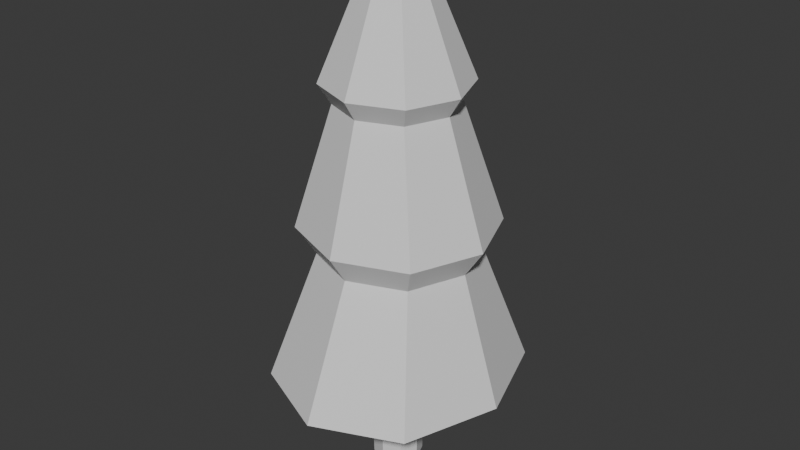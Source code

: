 # Source: arbol_v5_auo1003.blend  (saved by Blender 4.5.90; exported with 4.5.12 LTS)
import bpy
from mathutils import Matrix  # noqa: F401  (used for matrix-valued properties, if any)

bpy.ops.wm.read_factory_settings(use_empty=True)
scene = bpy.context.scene
scene.name = 'Scene'

# ---- collections
col_collection = bpy.data.collections.new('Collection'); scene.collection.children.link(col_collection)

# ---- materials (node trees are filled in below, after node groups)
mat_rboles_004 = bpy.data.materials.new('Árboles.004')

# ---- node groups
ng_smooth_by_angle = bpy.data.node_groups.new('Smooth by Angle', 'GeometryNodeTree')
_s = ng_smooth_by_angle.interface.new_socket(name='Mesh', in_out='OUTPUT', socket_type='NodeSocketGeometry')
_s = ng_smooth_by_angle.interface.new_socket(name='Mesh', in_out='INPUT', socket_type='NodeSocketGeometry')
_s = ng_smooth_by_angle.interface.new_socket(name='Angle', in_out='INPUT', socket_type='NodeSocketFloat')
_s.subtype = 'ANGLE'
_s.default_value = 0.5236
_s.min_value = 0.0
_s.max_value = 3.142
_s.description = 'Maximum face angle for smooth edges'
_s = ng_smooth_by_angle.interface.new_socket(name='Ignore Sharpness', in_out='INPUT', socket_type='NodeSocketBool')
_s.force_non_field = True
ng_smooth_by_angle.description = 'Set the sharpness of mesh edges based on the angle between the neighboring faces'
ng_smooth_by_angle.is_modifier = True
_N = ng_smooth_by_angle.nodes; _L = ng_smooth_by_angle.links
n0 = _N.new('GeometryNodeSetShadeSmooth'); n0.name = 'Set Shade Smooth'; n0.location = (120, -80)
n0.domain = 'EDGE'
n1 = _N.new('GeometryNodeSetShadeSmooth'); n1.name = 'Set Shade Smooth.001'; n1.location = (300, -80)
n2 = _N.new('NodeGroupOutput'); n2.name = 'Group Output'; n2.location = (480, -80)
n3 = _N.new('GeometryNodeInputMeshEdgeAngle'); n3.name = 'Edge Angle'; n3.location = (-440, -240)
n4 = _N.new('NodeGroupInput'); n4.name = 'Group Input'; n4.location = (-80, -80)
n5 = _N.new('GeometryNodeInputEdgeSmooth'); n5.name = 'Is Edge Smooth'; n5.location = (-260, -120)
n6 = _N.new('GeometryNodeInputShadeSmooth'); n6.name = 'Is Shade Smooth'; n6.location = (-440, -397)
n7 = _N.new('FunctionNodeCompare'); n7.name = 'Compare'; n7.location = (-260, -260)
n7.operation = 'LESS_EQUAL'
n7.inputs[6].default_value = (0.0, 0.0, 0.0, 0.0)
n7.inputs[7].default_value = (0.0, 0.0, 0.0, 0.0)
n8 = _N.new('FunctionNodeBooleanMath'); n8.name = 'Boolean Math.001'; n8.location = (-80, -260)
n9 = _N.new('NodeGroupInput'); n9.name = 'Group Input.001'; n9.location = (-440, -329)
n10 = _N.new('NodeGroupInput'); n10.name = 'Group Input.002'; n10.location = (-259, -189)
n11 = _N.new('FunctionNodeBooleanMath'); n11.name = 'Boolean Math'; n11.location = (-80, -149)
n11.operation = 'OR'
n12 = _N.new('FunctionNodeBooleanMath'); n12.name = 'Boolean Math.002'; n12.location = (-260, -380)
n12.operation = 'OR'
n13 = _N.new('NodeGroupInput'); n13.name = 'Group Input.003'; n13.location = (-440, -460)
_L.new(n3.outputs[0], n7.inputs[0])
_L.new(n1.outputs[0], n2.inputs[0])
_L.new(n9.outputs[1], n7.inputs[1])
_L.new(n7.outputs[0], n8.inputs[0])
_L.new(n4.outputs[0], n0.inputs[0])
_L.new(n0.outputs[0], n1.inputs[0])
_L.new(n8.outputs[0], n0.inputs[2])
_L.new(n10.outputs[2], n11.inputs[1])
_L.new(n5.outputs[0], n11.inputs[0])
_L.new(n11.outputs[0], n0.inputs[1])
_L.new(n13.outputs[2], n12.inputs[1])
_L.new(n6.outputs[0], n12.inputs[0])
_L.new(n12.outputs[0], n8.inputs[1])
n2.is_active_output = True

# ---- material node trees
mat_rboles_004.use_nodes = True; mat_rboles_004.node_tree.nodes.clear()
_N = mat_rboles_004.node_tree.nodes; _L = mat_rboles_004.node_tree.links
n0 = _N.new('ShaderNodeBsdfPrincipled'); n0.name = 'Principled BSDF'; n0.location = (-200, 100)
n1 = _N.new('ShaderNodeOutputMaterial'); n1.name = 'Material Output'; n1.location = (200, 100)
_L.new(n0.outputs[0], n1.inputs[0])
n1.is_active_output = True

# ---- world
world_world = bpy.data.worlds.new('World'); scene.world = world_world
world_world.use_nodes = True; world_world.node_tree.nodes.clear()
_N = world_world.node_tree.nodes; _L = world_world.node_tree.links
n0 = _N.new('ShaderNodeOutputWorld'); n0.name = 'World Output'; n0.location = (200, 100)
n1 = _N.new('ShaderNodeBackground'); n1.name = 'Background'; n1.location = (-200, 100)
n1.inputs[0].default_value = (0.05088, 0.05088, 0.05088, 1.0)
_L.new(n1.outputs[0], n0.inputs[0])
n0.is_active_output = True
world_world.color = (0.05088, 0.05088, 0.05088)
world_world.sun_shadow_jitter_overblur = 0.0

# ---- meshes
me_cube_017 = bpy.data.meshes.new('Cube.017')
me_cube_017.from_pydata([(-0.1811, -0.166, -2.451), (-0.1787, -0.1636, -0.9567), (-0.1811, 0.1737, -2.451), (-0.1787, 0.1713, -0.9567), (0.1586, -0.166, -2.451), (0.1562, -0.1636, -0.9567), (0.1586, 0.1737, -2.451), (0.1562, 0.1713, -0.9567), (-0.2485, -0.2334, -1.139), (-0.2485, 0.2411, -1.08), (0.226, 0.2411, -1.08), (0.226, -0.2334, -1.139), (-0.8269, -0.9651, -1.257), (-0.8269, 0.9596, -1.257), (0.8702, -0.9651, -1.265), (0.8702, 0.9596, -1.265), (-0.2442, -0.2373, 3.933), (-0.2442, 0.2317, 3.933), (0.2248, -0.2373, 3.933), (0.2248, 0.2317, 3.933), (-0.9969, -0.002778, -1.274), (0.02161, 1.153, -1.279), (1.04, -0.002778, -1.283), (0.02161, -1.159, -1.279), (-0.2705, -0.002778, 4.001), (-0.009694, 0.2581, 4.001), (0.2511, -0.002778, 4.001), (-0.009694, -0.2636, 4.001), (0.02161, -0.002778, -1.32), (-0.009694, -0.002778, 4.159), (-0.2178, 0.003861, -2.455), (-0.2267, -0.2116, -0.9914), (-0.2154, 0.003861, -0.9533), (-0.2315, 0.2241, -2.413), (-0.01126, 0.2104, -2.455), (-0.01126, 0.208, -0.9533), (0.2089, 0.2241, -2.413), (0.1953, 0.003861, -2.455), (0.1928, 0.003861, -0.9533), (0.2089, -0.2164, -2.421), (-0.01126, -0.2027, -2.455), (-0.01126, -0.2002, -0.9533), (-0.2267, 0.2193, -0.9839), (0.2042, 0.2193, -0.9839), (0.2042, -0.2116, -0.9914), (-0.01126, -0.3224, -1.15), (0.315, 0.003861, -1.109), (-0.01126, 0.3301, -1.069), (-0.3375, 0.003861, -1.109), (-0.2315, -0.2164, -2.421), (-0.6681, -0.6989, 0.5261), (-1.037, 1.19, -1.068), (1.08, 1.19, -1.077), (1.08, -1.196, -1.077), (0.8823, 0.8594, 0.878), (0.8823, -0.865, 0.878), (-0.8418, -0.865, 0.878), (-0.8418, 0.8594, 0.878), (0.5106, 0.516, 2.363), (-0.5269, -0.5215, 2.363), (0.6184, -0.6308, 2.603), (-0.6377, -0.6308, 2.603), (-0.6377, 0.6253, 2.603), (0.6184, 0.6253, 2.603), (-1.037, -1.196, -1.068), (-0.6681, 0.6933, 0.5261), (0.7114, 0.6934, 0.5257), (0.7114, -0.6989, 0.5257), (0.5106, -0.5215, 2.363), (-0.5269, 0.516, 2.363), (-0.9326, -0.002778, 0.5262), (0.02161, 0.9602, 0.5259), (0.9758, -0.002778, 0.5256), (0.02162, -0.9658, 0.5259), (1.213, -0.002778, 0.878), (0.7095, -0.002778, 2.363), (-1.172, -0.002771, 0.878), (0.02027, -1.196, 0.878), (0.02027, 1.19, 0.878), (-0.00966, -0.8716, 2.603), (-0.7258, -0.002778, 2.363), (-0.008135, -0.7204, 2.363), (-0.008128, 0.7149, 2.363), (-0.00966, 0.866, 2.603), (0.8591, -0.002778, 2.603), (-0.8785, -0.002778, 2.603), (0.02161, -1.654, -1.073), (1.487, -0.002778, -1.079), (0.02161, 1.649, -1.073), (-1.444, -0.002778, -1.068), (-0.3077, 0.003861, -0.9873), (-0.01126, 0.3003, -0.9822), (0.2852, 0.003861, -0.9873), (-0.01126, -0.2926, -0.9924), (-0.01126, 0.003861, -2.464), (-0.01126, 0.003861, -0.946), (-0.3142, 0.003861, -2.417), (-0.01126, 0.3068, -2.412), (0.2916, 0.003861, -2.417), (-0.01126, -0.2991, -2.423)], [], [(8, 31, 90, 48), (31, 1, 32, 90), (90, 32, 3, 42), (48, 90, 42, 9), (9, 42, 91, 47), (42, 3, 35, 91), (91, 35, 7, 43), (47, 91, 43, 10), (10, 43, 92, 46), (43, 7, 38, 92), (92, 38, 5, 44), (46, 92, 44, 11), (11, 44, 93, 45), (44, 5, 41, 93), (93, 41, 1, 31), (45, 93, 31, 8), (2, 34, 94, 30), (34, 6, 37, 94), (94, 37, 4, 40), (30, 94, 40, 0), (7, 35, 95, 38), (35, 3, 32, 95), (95, 32, 1, 41), (38, 95, 41, 5), (8, 49, 99, 45), (36, 10, 46, 98), (11, 39, 98, 46), (33, 9, 47, 97), (10, 36, 97, 47), (49, 8, 48, 96), (9, 33, 96, 48), (0, 49, 96, 30), (30, 96, 33, 2), (2, 33, 97, 34), (34, 97, 36, 6), (6, 36, 98, 37), (37, 98, 39, 4), (4, 39, 99, 40), (39, 11, 45, 99), (40, 99, 49, 0), (70, 65, 51, 89), (71, 88, 51, 65), (57, 78, 71, 65), (57, 65, 70, 76), (71, 66, 52, 88), (72, 87, 52, 66), (54, 74, 72, 66), (78, 54, 66, 71), (53, 87, 72, 67), (74, 55, 67, 72), (55, 77, 73, 67), (64, 86, 73, 50), (81, 59, 56, 77), (22, 28, 21, 15), (22, 14, 23, 28), (20, 28, 23, 12), (21, 28, 20, 13), (85, 62, 69, 80), (80, 69, 57, 76), (82, 58, 54, 78), (54, 58, 75, 74), (77, 56, 50, 73), (69, 82, 78, 57), (79, 81, 68, 60), (59, 80, 76, 56), (70, 50, 56, 76), (73, 86, 53, 67), (68, 81, 77, 55), (61, 85, 80, 59), (63, 19, 26, 84), (83, 63, 58, 82), (27, 79, 60, 18), (24, 17, 62, 85), (62, 83, 82, 69), (84, 60, 68, 75), (63, 84, 75, 58), (61, 16, 24, 85), (26, 18, 60, 84), (27, 16, 61, 79), (19, 63, 83, 25), (24, 29, 25, 17), (24, 16, 27, 29), (26, 29, 27, 18), (25, 29, 26, 19), (25, 83, 62, 17), (64, 50, 70, 89), (86, 23, 14, 53), (53, 14, 22, 87), (52, 87, 22, 15), (52, 15, 21, 88), (86, 64, 12, 23), (51, 88, 21, 13), (51, 13, 20, 89), (12, 64, 89, 20), (79, 61, 59, 81), (75, 68, 55, 74)])
me_cube_017.polygons.foreach_set('use_smooth', [True] * 96)
_uv = me_cube_017.uv_layers.new(name='UVMap')
_uv.uv.foreach_set('vector', [0.919, 0.8801, 0.9128, 0.9025, 0.9493, 0.9228, 0.9616, 0.8938, 0.9128, 0.9025, 0.9083, 0.9128, 0.9273, 0.9412, 0.9493, 0.9228, 0.9502, 0.9215, 0.9281, 0.9409, 0.9086, 0.9126, 0.9129, 0.9028, 0.9616, 0.893, 0.9502, 0.9215, 0.9129, 0.9028, 0.9177, 0.8889, 0.9177, 0.8889, 0.9129, 0.9028, 0.8798, 0.8977, 0.8804, 0.8863, 0.9129, 0.9028, 0.9086, 0.9126, 0.8792, 0.9109, 0.8798, 0.8977, 0.8798, 0.8977, 0.8792, 0.9109, 0.8497, 0.9098, 0.8464, 0.8996, 0.8804, 0.8863, 0.8798, 0.8977, 0.8464, 0.8996, 0.8429, 0.8853, 0.8429, 0.8853, 0.8464, 0.8996, 0.8075, 0.9146, 0.7988, 0.8851, 0.8464, 0.8996, 0.8497, 0.9098, 0.8275, 0.936, 0.8075, 0.9146, 0.8082, 0.916, 0.8283, 0.9364, 0.8499, 0.91, 0.8464, 0.8993, 0.7986, 0.886, 0.8082, 0.916, 0.8464, 0.8993, 0.8423, 0.8764, 0.8423, 0.8764, 0.8464, 0.8993, 0.8798, 0.8968, 0.8809, 0.8744, 0.8464, 0.8993, 0.8499, 0.91, 0.8791, 0.9108, 0.8798, 0.8968, 0.8798, 0.8968, 0.8791, 0.9108, 0.9083, 0.9128, 0.9128, 0.9025, 0.8809, 0.8744, 0.8798, 0.8968, 0.9128, 0.9025, 0.919, 0.8801, 0.9207, 0.6521, 0.8917, 0.6507, 0.8937, 0.6092, 0.9432, 0.6279, 0.8917, 0.6507, 0.8627, 0.6493, 0.8427, 0.623, 0.8937, 0.6092, 0.8936, 0.6095, 0.8425, 0.6235, 0.8626, 0.6496, 0.8916, 0.6509, 0.9431, 0.6283, 0.8936, 0.6095, 0.8916, 0.6509, 0.9205, 0.6524, 0.8497, 0.9098, 0.8792, 0.9109, 0.8771, 0.9533, 0.8275, 0.936, 0.8792, 0.9109, 0.9086, 0.9126, 0.9281, 0.9409, 0.8771, 0.9533, 0.8771, 0.953, 0.9273, 0.9412, 0.9083, 0.9128, 0.8791, 0.9108, 0.8283, 0.9364, 0.8771, 0.953, 0.8791, 0.9108, 0.8499, 0.91, 0.919, 0.8801, 0.924, 0.662, 0.891, 0.6636, 0.8809, 0.8744, 0.8582, 0.6591, 0.8429, 0.8853, 0.7988, 0.8851, 0.8212, 0.6456, 0.8423, 0.8764, 0.8583, 0.6588, 0.821, 0.6463, 0.7986, 0.886, 0.9243, 0.6623, 0.9177, 0.8889, 0.8804, 0.8863, 0.8911, 0.6643, 0.8429, 0.8853, 0.8582, 0.6591, 0.8911, 0.6643, 0.8804, 0.8863, 0.924, 0.662, 0.919, 0.8801, 0.9616, 0.8938, 0.9623, 0.6531, 0.9177, 0.8889, 0.9243, 0.6623, 0.9624, 0.6524, 0.9616, 0.893, 0.9205, 0.6524, 0.924, 0.662, 0.9623, 0.6531, 0.9431, 0.6283, 0.9432, 0.6279, 0.9624, 0.6524, 0.9243, 0.6623, 0.9207, 0.6521, 0.9207, 0.6521, 0.9243, 0.6623, 0.8911, 0.6643, 0.8917, 0.6507, 0.8917, 0.6507, 0.8911, 0.6643, 0.8582, 0.6591, 0.8627, 0.6493, 0.8627, 0.6493, 0.8582, 0.6591, 0.8212, 0.6456, 0.8427, 0.623, 0.8425, 0.6235, 0.821, 0.6463, 0.8583, 0.6588, 0.8626, 0.6496, 0.8626, 0.6496, 0.8583, 0.6588, 0.891, 0.6636, 0.8916, 0.6509, 0.8583, 0.6588, 0.8423, 0.8764, 0.8809, 0.8744, 0.891, 0.6636, 0.8916, 0.6509, 0.891, 0.6636, 0.924, 0.662, 0.9205, 0.6524, 0.4814, 0.1807, 0.5572, 0.2749, 0.7274, 0.1649, 0.6661, 0.03578, 0.6453, 0.3678, 0.7817, 0.2372, 0.7274, 0.1649, 0.5572, 0.2749, 0.5032, 0.3183, 0.5966, 0.4146, 0.6453, 0.3678, 0.5572, 0.2749, 0.5032, 0.3183, 0.5572, 0.2749, 0.4814, 0.1807, 0.397, 0.2077, 0.6453, 0.3678, 0.7347, 0.4589, 0.8521, 0.294, 0.7817, 0.2372, 0.8242, 0.5387, 0.9779, 0.3604, 0.8521, 0.294, 0.7347, 0.4589, 0.6902, 0.5097, 0.7923, 0.6207, 0.8242, 0.5387, 0.7347, 0.4589, 0.5966, 0.4146, 0.6902, 0.5097, 0.7347, 0.4589, 0.6453, 0.3678, 0.8521, 0.294, 0.9779, 0.3604, 0.8242, 0.5387, 0.7347, 0.4589, 0.7923, 0.6207, 0.6902, 0.5097, 0.7347, 0.4589, 0.8242, 0.5387, 0.6902, 0.5097, 0.5966, 0.4146, 0.6453, 0.3678, 0.7347, 0.4589, 0.7274, 0.1649, 0.7817, 0.2372, 0.6453, 0.3678, 0.5572, 0.2749, 0.392, 0.6009, 0.3017, 0.5173, 0.5032, 0.3183, 0.5966, 0.4146, 0.9858, 0.2611, 0.9161, 0.1082, 0.8108, 0.2093, 0.8684, 0.2703, 0.9858, 0.2611, 0.8684, 0.2703, 0.8108, 0.2093, 0.9161, 0.1082, 0.7659, 0.03212, 0.9161, 0.1082, 0.8108, 0.2093, 0.752, 0.1494, 0.8108, 0.2093, 0.9161, 0.1082, 0.7659, 0.03212, 0.752, 0.1494, 0.1471, 0.4841, 0.2628, 0.5578, 0.3017, 0.5173, 0.2099, 0.4427, 0.2099, 0.4427, 0.3017, 0.5173, 0.5032, 0.3183, 0.397, 0.2077, 0.392, 0.6009, 0.4749, 0.6929, 0.6902, 0.5097, 0.5966, 0.4146, 0.6902, 0.5097, 0.4749, 0.6929, 0.5443, 0.7886, 0.7923, 0.6207, 0.5966, 0.4146, 0.5032, 0.3183, 0.5572, 0.2749, 0.6453, 0.3678, 0.3017, 0.5173, 0.392, 0.6009, 0.5966, 0.4146, 0.5032, 0.3183, 0.3528, 0.6388, 0.392, 0.6009, 0.4749, 0.6929, 0.4321, 0.7307, 0.3017, 0.5173, 0.2099, 0.4427, 0.397, 0.2077, 0.5032, 0.3183, 0.4814, 0.1807, 0.5572, 0.2749, 0.5032, 0.3183, 0.397, 0.2077, 0.6453, 0.3678, 0.7817, 0.2372, 0.8521, 0.294, 0.7347, 0.4589, 0.4749, 0.6929, 0.392, 0.6009, 0.5966, 0.4146, 0.6902, 0.5097, 0.2628, 0.5578, 0.1471, 0.4841, 0.2099, 0.4427, 0.3017, 0.5173, 0.4321, 0.7307, 0.1659, 0.9012, 0.1511, 0.9662, 0.5017, 0.8493, 0.3528, 0.6388, 0.4321, 0.7307, 0.4749, 0.6929, 0.392, 0.6009, 0.1156, 0.8688, 0.3528, 0.6388, 0.4321, 0.7307, 0.1659, 0.9012, 0.0194, 0.8301, 0.08476, 0.8175, 0.2628, 0.5578, 0.1471, 0.4841, 0.2628, 0.5578, 0.3528, 0.6388, 0.392, 0.6009, 0.3017, 0.5173, 0.5017, 0.8493, 0.4321, 0.7307, 0.4749, 0.6929, 0.5443, 0.7886, 0.4321, 0.7307, 0.5017, 0.8493, 0.5443, 0.7886, 0.4749, 0.6929, 0.2628, 0.5578, 0.08475, 0.8175, 0.0194, 0.8301, 0.1471, 0.4841, 0.1511, 0.9662, 0.1659, 0.9012, 0.4321, 0.7307, 0.5017, 0.8493, 0.1156, 0.8688, 0.08475, 0.8175, 0.2628, 0.5578, 0.3528, 0.6388, 0.1659, 0.9012, 0.4321, 0.7307, 0.3528, 0.6388, 0.1156, 0.8688, 0.0194, 0.8301, 0.04515, 0.9368, 0.1156, 0.8688, 0.08476, 0.8175, 0.0194, 0.8301, 0.08475, 0.8175, 0.1156, 0.8688, 0.04515, 0.9368, 0.1511, 0.9662, 0.04515, 0.9368, 0.1156, 0.8688, 0.1659, 0.9012, 0.1156, 0.8688, 0.04515, 0.9368, 0.1511, 0.9662, 0.1659, 0.9012, 0.1156, 0.8688, 0.3528, 0.6388, 0.2628, 0.5578, 0.08476, 0.8175, 0.7274, 0.1649, 0.5572, 0.2749, 0.4814, 0.1807, 0.6661, 0.03578, 0.7817, 0.2372, 0.8108, 0.2093, 0.8684, 0.2703, 0.8521, 0.294, 0.8521, 0.294, 0.8684, 0.2703, 0.9858, 0.2611, 0.9779, 0.3604, 0.8521, 0.294, 0.9779, 0.3604, 0.9858, 0.2611, 0.8684, 0.2703, 0.8521, 0.294, 0.8684, 0.2703, 0.8108, 0.2093, 0.7817, 0.2372, 0.7817, 0.2372, 0.7274, 0.1649, 0.752, 0.1494, 0.8108, 0.2093, 0.7274, 0.1649, 0.7817, 0.2372, 0.8108, 0.2093, 0.752, 0.1494, 0.7274, 0.1649, 0.752, 0.1494, 0.7659, 0.03212, 0.6661, 0.03578, 0.752, 0.1494, 0.7274, 0.1649, 0.6661, 0.03578, 0.7659, 0.03212, 0.3528, 0.6388, 0.2628, 0.5578, 0.3017, 0.5173, 0.392, 0.6009, 0.5443, 0.7886, 0.4749, 0.6929, 0.6902, 0.5097, 0.7923, 0.6207])
me_cube_017.materials.append(mat_rboles_004)
me_cube_017.update()

# ---- objects
ob_arboles_004 = bpy.data.objects.new('Arboles.004', me_cube_017)

# ---- transforms, parenting, visibility, modifiers, constraints
ob_arboles_004.location = (0.0, 0.0, 0.0)
_m = ob_arboles_004.modifiers.new('Smooth by Angle', 'NODES')
_m.node_group = ng_smooth_by_angle
_m.use_pin_to_last = True
_m.show_group_selector = False

# ---- collection membership
col_collection.objects.link(ob_arboles_004)

# ---- scene / render settings (as saved in the file)
scene.frame_start = 1; scene.frame_end = 250; scene.frame_set(1)
scene.render.engine = 'BLENDER_EEVEE_NEXT'
bpy.context.view_layer.update()

# ---- added for rendering (the .blend has no active camera and no usable light): camera, sun
cam_auto = bpy.data.cameras.new('AutoCamera')
cam_auto.lens = 50.0
cam_auto.sensor_width = 36.0
cam_auto.clip_end = 1000.0
ob_auto_camera = bpy.data.objects.new('AutoCamera', cam_auto)
scene.collection.objects.link(ob_auto_camera)
ob_auto_camera.location = (7.38595, -8.83998, 6.73905)
ob_auto_camera.rotation_euler = (1.09748, -7.21219e-08, 0.694738)
scene.camera = ob_auto_camera
light_auto_sun = bpy.data.lights.new('AutoSun', 'SUN')
light_auto_sun.energy = 3.0
light_auto_sun.angle = 0.0523599
ob_auto_sun = bpy.data.objects.new('AutoSun', light_auto_sun)
scene.collection.objects.link(ob_auto_sun)
ob_auto_sun.rotation_euler = (0.872665, 0.174533, 0.523599)
bpy.context.view_layer.update()
